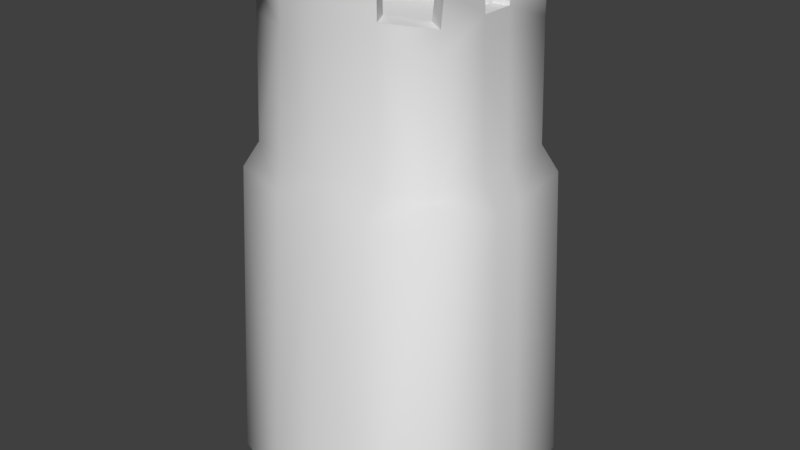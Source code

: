 # Source: castle_wall_tower_square_01.blend  (saved by Blender 3.2.14; exported with 4.5.12 LTS)
import bpy
from mathutils import Matrix  # noqa: F401  (used for matrix-valued properties, if any)

bpy.ops.wm.read_factory_settings(use_empty=True)
scene = bpy.context.scene
scene.name = 'Scene'

# ---- collections
col_collection_1 = bpy.data.collections.new('Collection 1'); scene.collection.children.link(col_collection_1)

# ---- world
world_world = bpy.data.worlds.new('World'); scene.world = world_world
world_world.color = (0.05088, 0.05088, 0.05088)
world_world.use_sun_shadow = False
world_world.sun_shadow_jitter_overblur = 0.0
world_world.cycles.sampling_method = 'MANUAL'

# ---- meshes
me_castle_wall_tower_square_01 = bpy.data.meshes.new('castle_wall_tower_square_01')
me_castle_wall_tower_square_01.from_pydata([(-3.645, -0.6991, 14.75), (-3.645, -2.607, 14.75), (-1.896, -3.101, 15.76), (-1.896, -3.101, 14.75), (-3.657, -0.8152, 16.8), (-3.626, -2.637, 15.77), (-1.896, -3.101, 15.76), (-4.401, -0.8152, 16.99), (-4.347, -3.096, 15.73), (-2.312, -3.882, 15.76), (-4.352, -2.937, 16.99), (-3.673, -2.562, 16.8), (-3.626, -2.637, 15.77), (-0.04855, -4.493, 17.14), (-2.31, -3.883, 16.99), (-1.896, -3.101, 16.87), (3.548, -0.6991, 14.75), (3.548, -2.607, 14.75), (1.798, -3.101, 14.75), (3.56, -0.8152, 16.8), (3.528, -2.637, 15.77), (1.798, -3.101, 15.76), (4.304, -0.8152, 16.99), (4.25, -3.096, 15.73), (2.215, -3.882, 15.76), (4.255, -2.937, 16.99), (3.576, -2.562, 16.8), (2.213, -3.883, 16.99), (1.798, -3.101, 16.87), (4.292, -0.6991, 15.71), (3.548, -0.6991, 15.67), (-4.389, -0.6991, 15.71), (-3.645, -0.6991, 15.67), (-3.645, 0.01415, 14.75), (-0.04855, 0.01415, 14.75), (3.548, 0.01415, 14.75), (-3.645, 0.7274, 14.75), (-3.645, 2.635, 14.75), (-0.04855, 3.624, 14.75), (-1.896, 3.129, 14.75), (-3.657, 0.8435, 16.8), (-3.626, 2.666, 15.77), (-1.896, 3.129, 15.76), (-4.401, 0.8435, 16.99), (-4.347, 3.124, 15.73), (-2.312, 3.91, 15.76), (-4.352, 2.966, 16.99), (-3.673, 2.591, 16.8), (-0.04855, 3.624, 17.02), (-0.04855, 4.521, 17.14), (-2.31, 3.911, 16.99), (-1.896, 3.129, 16.87), (3.548, 0.7274, 14.75), (3.548, 2.635, 14.75), (1.798, 3.129, 14.75), (3.56, 0.8435, 16.8), (3.528, 2.666, 15.77), (1.798, 3.129, 15.76), (4.304, 0.8435, 16.99), (4.25, 3.124, 15.73), (2.215, 3.91, 15.76), (4.255, 2.966, 16.99), (3.576, 2.591, 16.8), (2.213, 3.911, 16.99), (1.798, 3.129, 16.87), (4.292, 0.7274, 15.71), (3.548, 0.7274, 15.67), (-4.389, 0.7274, 15.71), (-3.645, 0.7274, 15.67), (-4.389, -0.6991, 14.75), (-4.641, -0.7405, 9.627), (-4.368, -3.379, 9.627), (-4.319, -3.14, 14.75), (-0.04855, -4.754, 9.627), (-0.04855, -4.493, 14.75), (-2.443, -4.108, 9.627), (-2.312, -3.882, 14.75), (-4.401, -0.8152, 16.99), (-4.347, -3.096, 15.73), (-2.312, -3.882, 15.76), (-4.352, -2.937, 16.99), (-0.04855, -4.493, 17.14), (-2.31, -3.883, 16.99), (-5.227, -0.673, 8.411), (-4.964, -3.744, 8.525), (-0.04855, -5.004, 8.499), (-2.161, -4.61, 8.526), (-5.725, -0.7391, -5.056), (-5.422, -4.256, -5.051), (-0.04855, -5.873, -5.041), (-2.412, -5.366, -5.048), (4.544, -0.7405, 9.627), (4.292, -0.6991, 14.75), (4.271, -3.379, 9.627), (4.222, -3.14, 14.75), (2.346, -4.108, 9.627), (2.215, -3.882, 14.75), (4.304, -0.8152, 16.99), (4.25, -3.096, 15.73), (2.215, -3.882, 15.76), (4.255, -2.937, 16.99), (2.213, -3.883, 16.99), (5.13, -0.673, 8.411), (4.867, -3.744, 8.525), (2.11, -4.596, 8.517), (5.627, -0.7391, -5.056), (5.325, -4.256, -5.051), (2.315, -5.366, -5.048), (4.292, -0.6991, 15.71), (-4.389, -0.6991, 15.71), (-4.641, 0.7688, 9.627), (-4.389, 0.7274, 14.75), (-4.368, 3.407, 9.627), (-4.319, 3.169, 14.75), (-0.04855, 4.783, 9.627), (-0.04855, 4.521, 14.75), (-2.443, 4.136, 9.627), (-2.312, 3.91, 14.75), (-4.401, 0.8435, 16.99), (-4.347, 3.124, 15.73), (-0.04855, 4.521, 15.79), (-2.312, 3.91, 15.76), (-4.352, 2.966, 16.99), (-0.04855, 4.521, 17.14), (-2.31, 3.911, 16.99), (-5.227, 0.7013, 8.411), (-4.964, 3.772, 8.525), (-0.04855, 5.032, 8.499), (-2.161, 4.638, 8.526), (-5.725, 0.7674, -5.056), (-5.422, 4.284, -5.051), (-0.04855, 5.902, -5.041), (-2.412, 5.394, -5.048), (4.544, 0.7688, 9.627), (4.292, 0.7274, 14.75), (4.271, 3.407, 9.627), (4.222, 3.169, 14.75), (2.346, 4.136, 9.627), (2.215, 3.91, 14.75), (4.304, 0.8435, 16.99), (4.25, 3.124, 15.73), (2.215, 3.91, 15.76), (4.255, 2.966, 16.99), (2.213, 3.911, 16.99), (5.13, 0.7013, 8.411), (4.867, 3.772, 8.525), (2.11, 4.624, 8.517), (5.627, 0.7674, -5.056), (5.325, 4.284, -5.051), (2.315, 5.394, -5.048), (4.292, 0.7274, 15.71), (-4.389, 0.7274, 15.71), (-0.04855, -4.493, 15.9), (-1.896, -3.101, 14.75), (-0.04855, -3.596, 14.75), (-3.645, -2.607, 14.75), (-0.04855, -3.596, 17.02), (-1.896, -3.101, 16.87), (-3.645, -0.6991, 14.75), (-0.04855, -3.596, 14.75), (-3.657, -0.8152, 16.8), (-3.673, -2.562, 16.8), (-0.04855, -3.596, 17.02), (3.548, -0.6991, 14.75), (3.548, -2.607, 14.75), (1.798, -3.101, 14.75), (3.56, -0.8152, 16.8), (3.528, -2.637, 15.77), (1.798, -3.101, 15.76), (3.576, -2.562, 16.8), (1.798, -3.101, 16.87), (3.548, -0.6991, 15.67), (-3.645, -0.6991, 15.67), (-3.645, 0.01415, 14.75), (3.548, 0.01415, 14.75), (-3.645, 0.7274, 14.75), (-3.645, 2.635, 14.75), (-0.04855, 3.624, 14.75), (-1.896, 3.129, 14.75), (-3.657, 0.8435, 16.8), (-3.626, 2.666, 15.77), (-1.896, 3.129, 15.76), (-3.673, 2.591, 16.8), (-0.04855, 3.624, 17.02), (-1.896, 3.129, 16.87), (3.548, 0.7274, 14.75), (3.548, 2.635, 14.75), (1.798, 3.129, 14.75), (3.56, 0.8435, 16.8), (3.528, 2.666, 15.77), (1.798, 3.129, 15.76), (3.576, 2.591, 16.8), (1.798, 3.129, 16.87), (3.548, 0.7274, 15.67), (-3.645, 0.7274, 15.67)], [], [(6, 8, 9), (14, 156, 15), (8, 11, 10), (6, 14, 15), (10, 11, 7), (156, 14, 13), (9, 14, 6), (8, 6, 5), (5, 11, 8), (7, 11, 4), (32, 7, 4), (24, 23, 21), (28, 156, 27), (25, 26, 23), (28, 27, 21), (22, 26, 25), (13, 27, 156), (21, 27, 24), (20, 21, 23), (23, 26, 20), (74, 76, 73), (19, 26, 22), (22, 29, 19), (7, 32, 31), (19, 29, 30), (0, 1, 34), (45, 44, 42), (51, 48, 50), (46, 47, 44), (51, 50, 42), (43, 47, 46), (49, 50, 48), (42, 50, 45), (41, 42, 44), (44, 47, 41), (40, 47, 43), (40, 43, 68), (57, 59, 60), (63, 48, 64), (59, 62, 61), (57, 63, 64), (61, 62, 58), (48, 63, 49), (60, 63, 57), (59, 57, 56), (56, 62, 59), (58, 62, 55), (55, 65, 58), (67, 68, 43), (66, 65, 55), (39, 34, 38), (29, 66, 30), (67, 32, 68), (17, 34, 18), (35, 52, 34), (38, 34, 54), (66, 29, 65), (32, 67, 31), (34, 16, 35), (154, 34, 3), (34, 36, 33), (33, 0, 34), (37, 34, 39), (18, 34, 154), (53, 34, 52), (54, 34, 53), (3, 34, 1), (16, 34, 17), (36, 34, 37), (79, 81, 82), (79, 78, 76), (70, 71, 69), (83, 71, 70), (86, 90, 85), (85, 90, 89), (84, 83, 88), (84, 90, 86), (71, 83, 84), (73, 86, 85), (71, 86, 75), (76, 78, 72), (75, 73, 76), (72, 69, 71), (76, 71, 75), (71, 76, 72), (84, 86, 71), (75, 86, 73), (88, 90, 84), (87, 88, 83), (80, 69, 78), (72, 78, 69), (77, 109, 80), (95, 93, 96), (93, 92, 94), (96, 73, 95), (94, 98, 96), (95, 104, 93), (85, 104, 73), (103, 102, 93), (104, 107, 103), (106, 102, 103), (89, 107, 85), (85, 107, 104), (91, 93, 102), (92, 93, 91), (96, 98, 99), (101, 81, 99), (73, 96, 74), (94, 96, 93), (93, 104, 103), (73, 104, 95), (103, 107, 106), (102, 106, 105), (98, 108, 100), (150, 92, 134), (91, 133, 92), (133, 102, 144), (105, 147, 102), (129, 83, 125), (70, 110, 83), (110, 69, 111), (111, 69, 151), (116, 112, 117), (112, 111, 113), (117, 114, 116), (113, 119, 117), (121, 120, 117), (121, 124, 120), (116, 128, 112), (127, 128, 114), (126, 125, 112), (128, 132, 126), (130, 125, 126), (131, 132, 127), (127, 132, 128), (110, 112, 125), (111, 112, 110), (117, 119, 121), (115, 117, 120), (120, 124, 123), (114, 117, 115), (113, 117, 112), (112, 128, 126), (114, 128, 116), (126, 132, 130), (125, 130, 129), (119, 111, 122), (111, 119, 113), (151, 122, 111), (138, 135, 137), (136, 134, 135), (137, 114, 138), (138, 140, 136), (138, 120, 141), (120, 143, 141), (135, 146, 137), (114, 146, 127), (135, 144, 145), (145, 149, 146), (145, 144, 148), (127, 149, 131), (146, 149, 127), (144, 135, 133), (133, 135, 134), (141, 140, 138), (120, 138, 115), (123, 143, 120), (115, 138, 114), (135, 138, 136), (145, 146, 135), (137, 146, 114), (148, 149, 145), (147, 148, 144), (150, 142, 139), (92, 150, 108), (134, 92, 133), (102, 133, 91), (144, 102, 147), (83, 129, 87), (125, 83, 110), (69, 110, 70), (109, 151, 69), (94, 108, 98), (136, 150, 134), (97, 100, 108), (92, 108, 94), (142, 150, 140), (140, 150, 136), (76, 74, 79), (99, 74, 96), (81, 79, 152), (152, 99, 81), (74, 99, 152), (152, 79, 74), (69, 80, 109), (122, 151, 118), (155, 2, 153), (12, 2, 155), (153, 2, 159), (157, 162, 2), (159, 2, 162), (155, 160, 12), (158, 172, 155), (12, 160, 161), (165, 168, 164), (167, 166, 164), (164, 168, 167), (159, 168, 165), (166, 171, 164), (168, 162, 170), (162, 168, 159), (169, 166, 167), (158, 173, 172), (193, 174, 171), (178, 181, 176), (180, 179, 176), (176, 181, 180), (177, 181, 178), (194, 176, 179), (181, 183, 184), (183, 181, 177), (182, 179, 180), (186, 190, 187), (186, 188, 189), (189, 190, 186), (187, 190, 177), (193, 186, 185), (192, 183, 190), (177, 190, 183), (189, 188, 191), (171, 174, 163), (185, 174, 193), (194, 173, 175), (172, 173, 194), (160, 155, 172), (163, 164, 171), (176, 194, 175), (186, 193, 188)])
me_castle_wall_tower_square_01.polygons.foreach_set('use_smooth', [0, 0, 0, 0, 0, 0, 0, 0, 0, 0, 0, 0, 0, 0, 0, 0, 0, 0, 0, 0, 1, 0, 0, 0, 0, 0, 0, 0, 0, 0, 0, 0, 0, 0, 0, 0, 0, 0, 0, 0, 0, 0, 0, 0, 0, 0, 0, 0, 0, 0, 0, 0, 0, 0, 0, 0, 0, 0, 0, 0, 0, 0, 0, 0, 0, 0, 0, 0, 0, 1, 1, 1, 1, 1, 1, 1, 1, 1, 1, 1, 1, 1, 1, 1, 1, 1, 1, 1, 1, 1, 1, 1, 1, 1, 1, 1, 1, 1, 1, 1, 1, 1, 1, 1, 1, 1, 1, 1, 1, 1, 1, 1, 1, 1, 1, 1, 1, 1, 1, 1, 1, 1, 1, 1, 1, 1, 1, 1, 1, 1, 1, 1, 1, 1, 1, 1, 1, 1, 1, 1, 1, 1, 1, 1, 1, 1, 1, 1, 1, 1, 1, 1, 1, 1, 1, 1, 1, 1, 1, 1, 1, 1, 1, 1, 1, 1, 1, 1, 1, 1, 1, 1, 1, 1, 1, 1, 1, 1, 1, 1, 1, 1, 1, 1, 1, 1, 1, 1, 1, 1, 1, 1, 1, 1, 1, 1, 1, 1, 1, 1, 1, 1, 1, 1, 1, 1, 1, 1, 1, 1, 1, 1, 1, 1, 1, 1, 1, 1, 1, 1, 1, 1, 1, 1, 1, 1, 1, 1, 1, 1, 1, 1, 1, 1, 1, 1, 1, 1])
_uv = me_castle_wall_tower_square_01.uv_layers.new(name='UVMap')
_uv.uv.foreach_set('vector', [0.5296, 0.3446, 0.2963, 0.255, 0.5187, 0.255, 0.1827, 0.2587, 0.3834, 0.3418, 0.2007, 0.3418, 0.4, 0.6621, 0.4622, 0.7507, 0.4, 0.7626, 0.6841, 0.1767, 0.7611, 0.2785, 0.6863, 0.2706, 0.1871, 0.3556, 0.2327, 0.265, 0.456, 0.3556, 0.3834, 0.3418, 0.1827, 0.2587, 0.4063, 0.2587, 0.7587, 0.1749, 0.7611, 0.2785, 0.6841, 0.1767, 0.2963, 0.255, 0.5296, 0.3446, 0.348, 0.3252, 0.4674, 0.6692, 0.4622, 0.7507, 0.4, 0.6621, 0.456, 0.3556, 0.2327, 0.265, 0.4539, 0.2581, 0.4967, 0.6298, 0.5504, 0.7379, 0.4924, 0.719, 0.07698, 0.2559, 0.2896, 0.2592, 0.06524, 0.3414, 0.6096, 0.3392, 0.4273, 0.3392, 0.6276, 0.2563, 0.3935, 0.7704, 0.3312, 0.7584, 0.3935, 0.6699, 0.7586, 0.2674, 0.6826, 0.2771, 0.7586, 0.1715, 0.4778, 0.2704, 0.2913, 0.3508, 0.2513, 0.2754, 0.4044, 0.2563, 0.6276, 0.2563, 0.4273, 0.3392, 0.7586, 0.1715, 0.6826, 0.2771, 0.6826, 0.1715, 0.2391, 0.3256, 0.06524, 0.3414, 0.2896, 0.2592, 0.3935, 0.6699, 0.3312, 0.7584, 0.3261, 0.677, 0.893, 0.887, 0.7607, 0.8868, 0.8955, 0.6296, 0.4778, 0.3525, 0.2913, 0.3508, 0.4778, 0.2704, 0.5837, 0.7321, 0.5976, 0.6311, 0.6441, 0.7241, 0.5504, 0.7379, 0.4967, 0.6298, 0.5553, 0.6362, 0.6441, 0.7241, 0.5976, 0.6311, 0.6564, 0.6356, 0.03898, 0.5906, 0.03962, 0.4961, 0.2168, 0.6271, 0.64, 0.3515, 0.3951, 0.3538, 0.6511, 0.2528, 0.03775, 0.2549, 0.2479, 0.2549, 0.01708, 0.3504, 0.08593, 0.7657, 0.02371, 0.7538, 0.08593, 0.6652, 0.1623, 0.7536, 0.0923, 0.7626, 0.1624, 0.6653, 0.4553, 0.354, 0.6766, 0.2586, 0.7241, 0.3481, 0.2742, 0.3504, 0.01708, 0.3504, 0.2479, 0.2549, 0.1624, 0.6653, 0.0923, 0.7626, 0.09229, 0.6652, 0.4514, 0.2759, 0.6511, 0.2528, 0.3951, 0.3538, 0.08593, 0.6652, 0.02371, 0.7538, 0.01854, 0.6723, 0.4553, 0.2566, 0.6766, 0.2586, 0.4553, 0.354, 0.7792, 0.2186, 0.7205, 0.2346, 0.7793, 0.1292, 0.1454, 0.2559, 0.3999, 0.3536, 0.1573, 0.3536, 0.5286, 0.3499, 0.3006, 0.2555, 0.5082, 0.2555, 0.2537, 0.6621, 0.3159, 0.7507, 0.2537, 0.7626, 0.1691, 0.6622, 0.2392, 0.7595, 0.1692, 0.7505, 0.7084, 0.2676, 0.6695, 0.345, 0.4786, 0.2676, 0.3006, 0.2555, 0.5286, 0.3499, 0.2745, 0.3499, 0.2392, 0.6621, 0.2392, 0.7595, 0.1691, 0.6622, 0.3999, 0.3536, 0.1454, 0.2559, 0.3435, 0.277, 0.3211, 0.6692, 0.3159, 0.7507, 0.2537, 0.6621, 0.4786, 0.2676, 0.6695, 0.345, 0.4804, 0.3509, 0.9328, 0.0895, 0.9917, 0.003782, 0.9916, 0.1056, 0.7205, 0.1328, 0.7793, 0.1292, 0.7205, 0.2346, 0.9328, 0.0001725, 0.9917, 0.003782, 0.9328, 0.0895, 0.1243, 0.7807, 0.2168, 0.6271, 0.2156, 0.8058, 0.1042, 0.2629, 0.2761, 0.3522, 0.1044, 0.3526, 0.1047, 0.2605, 0.2772, 0.3522, 0.104, 0.351, 0.3957, 0.4985, 0.2168, 0.6271, 0.3093, 0.4735, 0.3948, 0.6283, 0.3946, 0.6636, 0.2168, 0.6271, 0.2156, 0.8058, 0.2168, 0.6271, 0.3072, 0.7819, 0.2761, 0.3522, 0.1042, 0.2629, 0.2759, 0.2625, 0.2772, 0.3522, 0.1047, 0.2605, 0.2778, 0.2617, 0.2168, 0.6271, 0.3951, 0.593, 0.3948, 0.6283, 0.218, 0.4484, 0.2168, 0.6271, 0.1264, 0.4722, 0.2168, 0.6271, 0.03851, 0.6612, 0.03875, 0.6259, 0.03875, 0.6259, 0.03898, 0.5906, 0.2168, 0.6271, 0.03787, 0.7556, 0.2168, 0.6271, 0.1243, 0.7807, 0.3093, 0.4735, 0.2168, 0.6271, 0.218, 0.4484, 0.394, 0.758, 0.2168, 0.6271, 0.3946, 0.6636, 0.3072, 0.7819, 0.2168, 0.6271, 0.394, 0.758, 0.1264, 0.4722, 0.2168, 0.6271, 0.03962, 0.4961, 0.3951, 0.593, 0.2168, 0.6271, 0.3957, 0.4985, 0.03851, 0.6612, 0.2168, 0.6271, 0.03787, 0.7556, 0.3111, 0.5143, 0.4938, 0.6219, 0.3112, 0.6101, 0.3111, 0.5143, 0.141, 0.5126, 0.3111, 0.4357, 0.3228, 0.631, 0.4558, 0.632, 0.3202, 0.8882, 0.3714, 0.3521, 0.5252, 0.4271, 0.3753, 0.4269, 0.1526, 0.8434, 0.143, 0.3541, 0.23, 0.8415, 0.23, 0.8415, 0.143, 0.3541, 0.23, 0.3531, 0.5767, 0.8405, 0.4666, 0.8361, 0.595, 0.3554, 0.04706, 0.8453, 0.143, 0.3541, 0.1526, 0.8434, 0.5252, 0.4271, 0.3714, 0.3521, 0.545, 0.3575, 0.8509, 0.4295, 0.7224, 0.3589, 0.8563, 0.3593, 0.5733, 0.4295, 0.7224, 0.3589, 0.6968, 0.4301, 0.3111, 0.4357, 0.141, 0.5126, 0.1443, 0.4361, 0.7542, 0.6313, 0.8955, 0.6296, 0.7607, 0.8868, 0.4427, 0.8891, 0.3202, 0.8882, 0.4558, 0.632, 0.7603, 0.8876, 0.6439, 0.6294, 0.7539, 0.6296, 0.6439, 0.6294, 0.7603, 0.8876, 0.6458, 0.8876, 0.5455, 0.3549, 0.7224, 0.3589, 0.5733, 0.4295, 0.6968, 0.4301, 0.7224, 0.3589, 0.8509, 0.4295, 0.02753, 0.3564, 0.143, 0.3541, 0.04706, 0.8453, 0.469, 0.3548, 0.595, 0.3554, 0.4666, 0.8361, 0.694, 0.5799, 0.5399, 0.4244, 0.7052, 0.493, 0.7085, 0.4252, 0.7052, 0.493, 0.5399, 0.4244, 0.5475, 0.5795, 0.5397, 0.491, 0.694, 0.5799, 0.006598, 0.6282, 0.1141, 0.628, 0.008044, 0.8875, 0.1153, 0.6279, 0.2493, 0.8908, 0.1208, 0.8914, 0.9965, 0.8856, 0.8955, 0.6296, 1.002, 0.6319, 0.8433, 0.4361, 0.8465, 0.5126, 0.6765, 0.4357, 0.5004, 0.4226, 0.4791, 0.3544, 0.6194, 0.4251, 0.3521, 0.3577, 0.4791, 0.3544, 0.357, 0.4243, 0.006251, 0.3546, 0.1749, 0.3533, 0.03373, 0.4295, 0.3091, 0.8431, 0.317, 0.3541, 0.4129, 0.8453, -0.004203, 0.3546, 0.127, 0.8461, 0.01445, 0.8505, 0.23, 0.3531, 0.317, 0.3541, 0.23, 0.8415, 0.23, 0.8415, 0.317, 0.3541, 0.3091, 0.8431, 0.1714, 0.4234, 0.03373, 0.4295, 0.1749, 0.3533, 0.2493, 0.8908, 0.1153, 0.6279, 0.2549, 0.6272, 0.6765, 0.4357, 0.8465, 0.5126, 0.6765, 0.5143, 0.6764, 0.6101, 0.4938, 0.6219, 0.6765, 0.5143, 0.8955, 0.6296, 0.9965, 0.8856, 0.893, 0.887, 0.1205, 0.8881, 0.008044, 0.8875, 0.1141, 0.628, 0.6194, 0.4251, 0.4791, 0.3544, 0.6459, 0.3544, 0.357, 0.4243, 0.4791, 0.3544, 0.5004, 0.4226, 0.4129, 0.8453, 0.317, 0.3541, 0.4325, 0.3564, 0.127, 0.8461, -0.004203, 0.3546, 0.1247, 0.354, 0.2774, 0.4952, 0.4338, 0.4937, 0.2877, 0.5773, 0.5269, 0.4937, 0.4338, 0.4308, 0.5269, 0.4308, 0.2549, 0.6272, 0.332, 0.628, 0.2493, 0.8908, 0.2498, 0.4234, 0.1749, 0.3533, 0.2463, 0.3533, 0.1247, 0.354, 0.1797, 0.3541, 0.127, 0.8461, 0.4152, 0.3548, 0.4666, 0.8361, 0.4175, 0.8361, 0.3753, 0.4269, 0.2916, 0.4271, 0.3714, 0.3521, 0.2471, 0.6309, 0.3202, 0.8882, 0.2487, 0.8881, 0.4414, 0.4241, 0.5399, 0.4244, 0.4412, 0.4907, 0.01216, 0.6304, 0.116, 0.6302, 0.01058, 0.8891, 0.114, 0.6313, 0.2487, 0.8881, 0.1184, 0.8877, 0.9955, 0.8874, 0.894, 0.6289, 1.002, 0.6309, 0.8491, 0.4333, 0.8524, 0.5119, 0.6779, 0.4327, 0.6778, 0.5134, 0.4902, 0.5162, 0.6779, 0.4327, 0.6778, 0.5134, 0.6775, 0.6118, 0.4902, 0.5162, 0.8373, 0.4221, 0.8141, 0.3569, 0.952, 0.4246, 0.6943, 0.3595, 0.8141, 0.3569, 0.6927, 0.4281, 0.1129, 0.3577, 0.2952, 0.3523, 0.133, 0.4272, 0.5895, 0.8482, 0.5992, 0.3585, 0.6952, 0.8502, 0.2891, 0.3554, 0.4175, 0.8361, 0.3074, 0.8405, 0.5121, 0.3576, 0.5992, 0.3585, 0.5121, 0.8464, 0.5121, 0.8464, 0.5992, 0.3585, 0.5895, 0.8482, 0.2916, 0.4271, 0.133, 0.4272, 0.2952, 0.3523, 0.2487, 0.8881, 0.114, 0.6313, 0.2471, 0.6309, 0.6779, 0.4327, 0.8524, 0.5119, 0.6778, 0.5134, 0.4903, 0.4325, 0.6779, 0.4327, 0.4902, 0.5162, 0.4902, 0.5162, 0.6775, 0.6118, 0.4901, 0.6237, 0.894, 0.6289, 0.9955, 0.8874, 0.894, 0.8854, 0.1185, 0.8891, 0.01058, 0.8891, 0.116, 0.6302, 0.952, 0.4246, 0.8141, 0.3569, 0.9776, 0.3565, 0.6927, 0.4281, 0.8141, 0.3569, 0.8373, 0.4221, 0.6952, 0.8502, 0.5992, 0.3585, 0.7148, 0.3609, 0.4175, 0.8361, 0.2891, 0.3554, 0.4152, 0.3548, 0.2757, 0.4918, 0.4414, 0.4241, 0.2864, 0.5787, 0.4414, 0.4241, 0.2757, 0.4918, 0.2728, 0.424, 0.4412, 0.4907, 0.2864, 0.5787, 0.4414, 0.4241, 0.7578, 0.8877, 0.6485, 0.6313, 0.7553, 0.6315, 0.4529, 0.8914, 0.3244, 0.8908, 0.4669, 0.6287, 0.7542, 0.6309, 0.894, 0.6289, 0.761, 0.8874, 0.3027, 0.4323, 0.128, 0.5111, 0.1314, 0.4326, 0.3027, 0.4323, 0.4902, 0.5162, 0.3026, 0.513, 0.4902, 0.5162, 0.3026, 0.6114, 0.3026, 0.513, 0.4352, 0.4286, 0.5727, 0.3582, 0.5522, 0.4253, 0.6931, 0.426, 0.5727, 0.3582, 0.6975, 0.3605, 0.3874, 0.4295, 0.2463, 0.3533, 0.4091, 0.3575, 0.3291, 0.8502, 0.4251, 0.3585, 0.433, 0.8479, 0.2897, 0.8506, 0.1771, 0.8461, 0.3085, 0.3547, 0.5121, 0.8464, 0.4251, 0.3585, 0.5121, 0.3576, 0.433, 0.8479, 0.4251, 0.3585, 0.5121, 0.8464, 0.2463, 0.3533, 0.3874, 0.4295, 0.2498, 0.4234, 0.332, 0.628, 0.4669, 0.6287, 0.3244, 0.8908, 0.3026, 0.513, 0.128, 0.5111, 0.3027, 0.4323, 0.4902, 0.5162, 0.3027, 0.4323, 0.4903, 0.4325, 0.4901, 0.6237, 0.3026, 0.6114, 0.4902, 0.5162, 0.894, 0.8854, 0.761, 0.8874, 0.894, 0.6289, 0.6485, 0.6313, 0.7578, 0.8877, 0.6469, 0.8877, 0.4086, 0.3593, 0.5727, 0.3582, 0.4352, 0.4286, 0.5522, 0.4253, 0.5727, 0.3582, 0.6931, 0.426, 0.3095, 0.3609, 0.4251, 0.3585, 0.3291, 0.8502, 0.1797, 0.3541, 0.3085, 0.3547, 0.1771, 0.8461, 0.5269, 0.4937, 0.6729, 0.5773, 0.5344, 0.5773, 0.4338, 0.4308, 0.5269, 0.4937, 0.4338, 0.4937, 0.3244, 0.8908, 0.2493, 0.8908, 0.332, 0.628, 0.1749, 0.3533, 0.2498, 0.4234, 0.1714, 0.4234, 0.1771, 0.8461, 0.127, 0.8461, 0.1797, 0.3541, 0.4666, 0.8361, 0.4152, 0.3548, 0.469, 0.3548, 0.2952, 0.3523, 0.3714, 0.3521, 0.2916, 0.4271, 0.3202, 0.8882, 0.2471, 0.6309, 0.3228, 0.631, 0.5397, 0.491, 0.4412, 0.4907, 0.5399, 0.4244, 0.2744, 0.4312, 0.4338, 0.4937, 0.2774, 0.4952, 0.6862, 0.4312, 0.5269, 0.4937, 0.5269, 0.4308, 0.4262, 0.5773, 0.2877, 0.5773, 0.4338, 0.4937, 0.4338, 0.4308, 0.4338, 0.4937, 0.2744, 0.4312, 0.6729, 0.5773, 0.5269, 0.4937, 0.6833, 0.4952, 0.6833, 0.4952, 0.5269, 0.4937, 0.6862, 0.4312, 0.3111, 0.4357, 0.4938, 0.4357, 0.3111, 0.5143, 0.6765, 0.5143, 0.4938, 0.4357, 0.6765, 0.4357, 0.4938, 0.6219, 0.3111, 0.5143, 0.4938, 0.5259, 0.4938, 0.5259, 0.6765, 0.5143, 0.4938, 0.6219, 0.4938, 0.4357, 0.6765, 0.5143, 0.4938, 0.5259, 0.4938, 0.5259, 0.3111, 0.5143, 0.4938, 0.4357, 0.5399, 0.4244, 0.694, 0.5799, 0.5397, 0.491, 0.2864, 0.5787, 0.4412, 0.4907, 0.433, 0.5792, 0.6285, 0.3856, 0.4759, 0.4707, 0.4757, 0.386, 0.6264, 0.4715, 0.4759, 0.4707, 0.6285, 0.3856, 0.4757, 0.386, 0.4759, 0.4707, 0.315, 0.3864, 0.4762, 0.5644, 0.3155, 0.5775, 0.4759, 0.4707, 0.315, 0.3864, 0.4759, 0.4707, 0.3155, 0.5775, 0.3767, 0.3839, 0.5274, 0.5563, 0.3741, 0.4699, 0.5372, 0.3839, 0.5372, 0.4619, 0.3767, 0.3839, 0.3741, 0.4699, 0.5274, 0.5563, 0.3804, 0.5564, 0.1544, 0.3868, 0.1546, 0.4715, 0.001622, 0.3872, 0.8189, 0.4738, 0.6661, 0.5608, 0.8159, 0.3879, 0.001622, 0.3872, 0.1546, 0.4715, 0.004111, 0.4731, 0.315, 0.3864, 0.1546, 0.4715, 0.1544, 0.3868, 0.6661, 0.5608, 0.6559, 0.4665, 0.8159, 0.3879, 0.1546, 0.4715, 0.3155, 0.5775, 0.1549, 0.5652, 0.3155, 0.5775, 0.1546, 0.4715, 0.315, 0.3864, 0.813, 0.5603, 0.6661, 0.5608, 0.8189, 0.4738, 0.5372, 0.3839, 0.5972, 0.3839, 0.5372, 0.4619, 0.536, 0.467, 0.5956, 0.3889, 0.6559, 0.4665, 0.156, 0.3901, 0.156, 0.4728, 0.006755, 0.3901, 0.8203, 0.4699, 0.667, 0.5563, 0.8177, 0.3839, 0.006755, 0.3901, 0.156, 0.4728, 0.008968, 0.474, 0.313, 0.3901, 0.156, 0.4728, 0.156, 0.3901, 0.6572, 0.4619, 0.8177, 0.3839, 0.667, 0.5563, 0.156, 0.4728, 0.313, 0.5768, 0.156, 0.5644, 0.313, 0.5768, 0.156, 0.4728, 0.313, 0.3901, 0.814, 0.5564, 0.667, 0.5563, 0.8203, 0.4699, 0.6192, 0.3901, 0.4699, 0.4728, 0.4699, 0.3901, 0.3753, 0.3898, 0.5266, 0.5614, 0.373, 0.4757, 0.617, 0.474, 0.4699, 0.4728, 0.6192, 0.3901, 0.4699, 0.3901, 0.4699, 0.4728, 0.313, 0.3901, 0.536, 0.467, 0.3753, 0.3898, 0.5356, 0.3891, 0.4699, 0.5644, 0.313, 0.5768, 0.4699, 0.4728, 0.313, 0.3901, 0.4699, 0.4728, 0.313, 0.5768, 0.373, 0.4757, 0.5266, 0.5614, 0.3797, 0.5622, 0.6559, 0.4665, 0.5956, 0.3889, 0.6556, 0.3886, 0.5356, 0.3891, 0.5956, 0.3889, 0.536, 0.467, 0.6572, 0.4619, 0.5972, 0.3839, 0.6572, 0.3839, 0.5372, 0.4619, 0.5972, 0.3839, 0.6572, 0.4619, 0.5274, 0.5563, 0.3767, 0.3839, 0.5372, 0.4619, 0.6556, 0.3886, 0.8159, 0.3879, 0.6559, 0.4665, 0.8177, 0.3839, 0.6572, 0.4619, 0.6572, 0.3839, 0.3753, 0.3898, 0.536, 0.467, 0.5266, 0.5614])
me_castle_wall_tower_square_01.use_remesh_preserve_volume = False
me_castle_wall_tower_square_01.use_remesh_preserve_attributes = False
me_castle_wall_tower_square_01.use_mirror_vertex_groups = False
me_castle_wall_tower_square_01.update()

# ---- objects
ob_prop_projectile = bpy.data.objects.new('prop_projectile', None)
ob_prop_garrisoned = bpy.data.objects.new('prop_garrisoned', None)
ob_castle_wall_tower_square_01 = bpy.data.objects.new('castle_wall_tower_square_01', me_castle_wall_tower_square_01)

# ---- transforms, parenting, visibility, modifiers, constraints
ob_prop_projectile.parent = ob_castle_wall_tower_square_01
ob_prop_projectile.location = (-0.04855, 0.01415, 14.75)
ob_prop_garrisoned.parent = ob_castle_wall_tower_square_01
ob_prop_garrisoned.location = (-0.04855, 0.01415, 14.75)
ob_castle_wall_tower_square_01.location = (0.0, 0.0, 0.0)
ob_castle_wall_tower_square_01.lineart.crease_threshold = 0.0

# ---- collection membership
scene.collection.objects.link(ob_prop_projectile)
scene.collection.objects.link(ob_prop_garrisoned)
col_collection_1.objects.link(ob_castle_wall_tower_square_01)

# ---- scene / render settings (as saved in the file)
scene.frame_start = 1; scene.frame_end = 250; scene.frame_set(1)
scene.render.engine = 'BLENDER_EEVEE_NEXT'
scene.render.resolution_percentage = 50
scene.render.dither_intensity = 0.0
scene.cycles.use_denoising = False
scene.cycles.samples = 128
scene.cycles.sampling_pattern = 'TABULATED_SOBOL'
scene.cycles.use_adaptive_sampling = False
scene.cycles.use_light_tree = False
scene.cycles.blur_glossy = 0.0
scene.cycles.sample_clamp_indirect = 0.0
scene.view_settings.view_transform = 'Standard'
bpy.context.view_layer.update()

# ---- added for rendering (the .blend has no active camera and no usable light): camera, sun
cam_auto = bpy.data.cameras.new('AutoCamera')
cam_auto.lens = 50.0
cam_auto.sensor_width = 36.0
cam_auto.clip_end = 1000.0
ob_auto_camera = bpy.data.objects.new('AutoCamera', cam_auto)
scene.collection.objects.link(ob_auto_camera)
ob_auto_camera.location = (25.4582, -30.5939, 26.4456)
ob_auto_camera.rotation_euler = (1.09748, -7.21219e-08, 0.694738)
scene.camera = ob_auto_camera
light_auto_sun = bpy.data.lights.new('AutoSun', 'SUN')
light_auto_sun.energy = 3.0
light_auto_sun.angle = 0.0523599
ob_auto_sun = bpy.data.objects.new('AutoSun', light_auto_sun)
scene.collection.objects.link(ob_auto_sun)
ob_auto_sun.rotation_euler = (0.872665, 0.174533, 0.523599)
bpy.context.view_layer.update()
